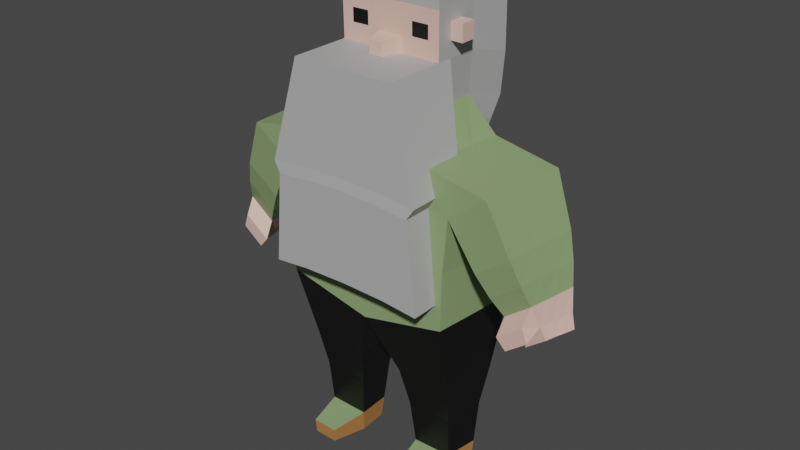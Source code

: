 # Source: Navigation.blend  (saved by Blender 3.4.6; exported with 4.5.12 LTS)
import bpy
from mathutils import Matrix  # noqa: F401  (used for matrix-valued properties, if any)

bpy.ops.wm.read_factory_settings(use_empty=True)
scene = bpy.context.scene
scene.name = 'Scene'

# ---- collections
col_collection = bpy.data.collections.new('Collection'); scene.collection.children.link(col_collection)

# ---- materials (node trees are filled in below, after node groups)
mat_material = bpy.data.materials.new('Material')
mat_material.alpha_threshold = 0.0
mat_material.use_transparent_shadow = False
mat_material.roughness = 0.5
mat_material.line_color = (0.0, 0.0, 0.0, 1.0)
mat_material_001 = bpy.data.materials.new('Material.001')
mat_material_001.use_transparent_shadow = False
mat_material_002 = bpy.data.materials.new('Material.002')
mat_material_002.use_transparent_shadow = False
mat_material_003 = bpy.data.materials.new('Material.003')
mat_material_003.use_transparent_shadow = False
mat_material_004 = bpy.data.materials.new('Material.004')
mat_material_004.use_transparent_shadow = False
mat_material_005 = bpy.data.materials.new('Material.005')
mat_material_005.use_transparent_shadow = False

# ---- material node trees
mat_material.use_nodes = True; mat_material.node_tree.nodes.clear()
_N = mat_material.node_tree.nodes; _L = mat_material.node_tree.links
n0 = _N.new('ShaderNodeOutputMaterial'); n0.name = 'Material Output'; n0.location = (300, 300)
n1 = _N.new('ShaderNodeBsdfPrincipled'); n1.name = 'Principled BSDF'; n1.location = (10, 300)
n1.distribution = 'GGX'
n1.subsurface_method = 'RANDOM_WALK_SKIN'
n1.inputs[3].default_value = 1.45
n1.inputs[27].default_value = (0.0, 0.0, 0.0, 1.0)
n1.inputs[28].default_value = 1.0
_L.new(n1.outputs[0], n0.inputs[0])
n0.is_active_output = True
mat_material_001.use_nodes = True; mat_material_001.node_tree.nodes.clear()
_N = mat_material_001.node_tree.nodes; _L = mat_material_001.node_tree.links
n0 = _N.new('ShaderNodeBsdfPrincipled'); n0.name = 'Principled BSDF'; n0.location = (10, 300)
n0.distribution = 'GGX'
n0.subsurface_method = 'RANDOM_WALK_SKIN'
n0.inputs[0].default_value = (0.003642, 0.003642, 0.003642, 1.0)
n0.inputs[3].default_value = 1.45
n0.inputs[27].default_value = (0.0, 0.0, 0.0, 1.0)
n0.inputs[28].default_value = 1.0
n1 = _N.new('ShaderNodeOutputMaterial'); n1.name = 'Material Output'; n1.location = (300, 300)
_L.new(n0.outputs[0], n1.inputs[0])
n1.is_active_output = True
mat_material_002.use_nodes = True; mat_material_002.node_tree.nodes.clear()
_N = mat_material_002.node_tree.nodes; _L = mat_material_002.node_tree.links
n0 = _N.new('ShaderNodeBsdfPrincipled'); n0.name = 'Principled BSDF'; n0.location = (10, 300)
n0.distribution = 'GGX'
n0.subsurface_method = 'RANDOM_WALK_SKIN'
n0.inputs[0].default_value = (0.7991, 0.521, 0.4397, 1.0)
n0.inputs[3].default_value = 1.45
n0.inputs[27].default_value = (0.0, 0.0, 0.0, 1.0)
n0.inputs[28].default_value = 1.0
n1 = _N.new('ShaderNodeOutputMaterial'); n1.name = 'Material Output'; n1.location = (300, 300)
_L.new(n0.outputs[0], n1.inputs[0])
n1.is_active_output = True
mat_material_003.use_nodes = True; mat_material_003.node_tree.nodes.clear()
_N = mat_material_003.node_tree.nodes; _L = mat_material_003.node_tree.links
n0 = _N.new('ShaderNodeBsdfPrincipled'); n0.name = 'Principled BSDF'; n0.location = (10, 300)
n0.distribution = 'GGX'
n0.subsurface_method = 'RANDOM_WALK_SKIN'
n0.inputs[0].default_value = (0.4575, 0.4575, 0.4575, 1.0)
n0.inputs[3].default_value = 1.45
n0.inputs[27].default_value = (0.0, 0.0, 0.0, 1.0)
n0.inputs[28].default_value = 1.0
n1 = _N.new('ShaderNodeOutputMaterial'); n1.name = 'Material Output'; n1.location = (300, 300)
_L.new(n0.outputs[0], n1.inputs[0])
n1.is_active_output = True
mat_material_004.use_nodes = True; mat_material_004.node_tree.nodes.clear()
_N = mat_material_004.node_tree.nodes; _L = mat_material_004.node_tree.links
n0 = _N.new('ShaderNodeBsdfPrincipled'); n0.name = 'Principled BSDF'; n0.location = (10, 300)
n0.distribution = 'GGX'
n0.subsurface_method = 'RANDOM_WALK_SKIN'
n0.inputs[0].default_value = (0.2549, 0.3672, 0.1656, 1.0)
n0.inputs[3].default_value = 1.45
n0.inputs[27].default_value = (0.0, 0.0, 0.0, 1.0)
n0.inputs[28].default_value = 1.0
n1 = _N.new('ShaderNodeOutputMaterial'); n1.name = 'Material Output'; n1.location = (300, 300)
_L.new(n0.outputs[0], n1.inputs[0])
n1.is_active_output = True
mat_material_005.use_nodes = True; mat_material_005.node_tree.nodes.clear()
_N = mat_material_005.node_tree.nodes; _L = mat_material_005.node_tree.links
n0 = _N.new('ShaderNodeBsdfPrincipled'); n0.name = 'Principled BSDF'; n0.location = (10, 300)
n0.distribution = 'GGX'
n0.subsurface_method = 'RANDOM_WALK_SKIN'
n0.inputs[0].default_value = (0.4672, 0.2078, 0.06123, 1.0)
n0.inputs[3].default_value = 1.45
n0.inputs[27].default_value = (0.0, 0.0, 0.0, 1.0)
n0.inputs[28].default_value = 1.0
n1 = _N.new('ShaderNodeOutputMaterial'); n1.name = 'Material Output'; n1.location = (300, 300)
_L.new(n0.outputs[0], n1.inputs[0])
n1.is_active_output = True

# ---- world
world_world = bpy.data.worlds.new('World'); scene.world = world_world
world_world.use_nodes = True; world_world.node_tree.nodes.clear()
_N = world_world.node_tree.nodes; _L = world_world.node_tree.links
n0 = _N.new('ShaderNodeOutputWorld'); n0.name = 'World Output'; n0.location = (300, 300)
n1 = _N.new('ShaderNodeBackground'); n1.name = 'Background'; n1.location = (10, 300)
n1.inputs[0].default_value = (0.05088, 0.05088, 0.05088, 1.0)
_L.new(n1.outputs[0], n0.inputs[0])
n0.is_active_output = True
world_world.color = (0.05088, 0.05088, 0.05088)
world_world.use_sun_shadow = False
world_world.sun_shadow_jitter_overblur = 0.0

# ---- meshes
me_cube = bpy.data.meshes.new('Cube')
me_cube.from_pydata([(1.379, 0.241, 0.04696), (0.9568, 0.241, -0.7763), (1.303, -0.4568, 0.06182), (0.8807, -0.4568, -0.7615), (0.0, 0.241, -0.7763), (0.0, -0.4568, 0.3078), (0.0, -0.4568, -0.7615), (0.0, 0.241, 0.293), (0.0, -0.4568, -1.529), (0.87, -0.4568, -1.336), (0.9461, 0.241, -1.351), (0.0, 0.241, -1.544), (0.2319, -0.2986, -2.128), (0.8142, -0.2986, -2.115), (0.8488, 0.1544, -2.135), (0.2665, 0.1544, -2.148), (0.3001, -0.2378, -2.524), (0.7639, -0.2378, -2.513), (0.7985, 0.09366, -2.533), (0.3346, 0.09366, -2.544), (0.3612, -0.1906, -3.192), (0.7329, -0.1906, -3.184), (0.7675, 0.04642, -3.204), (0.3958, 0.04642, -3.212), (0.7779, 0.06231, -2.978), (0.3752, 0.06231, -2.988), (0.3406, -0.2065, -2.968), (0.7433, -0.2065, -2.958), (0.4265, -0.467, -3.158), (0.6674, -0.467, -3.153), (0.4132, -0.4773, -3.013), (0.6741, -0.4773, -3.007), (1.002, 0.2436, -0.2385), (0.9256, -0.4542, -0.2237), (0.0, 0.2436, -0.1772), (0.0, -0.4542, -0.1624), (1.584, 0.1926, -0.4444), (1.508, -0.4082, -0.4296), (1.247, 0.1949, -0.6996), (1.171, -0.4058, -0.6848), (1.668, 0.1463, -0.6909), (1.592, -0.3616, -0.676), (1.369, 0.1483, -0.917), (1.293, -0.3595, -0.9022), (1.784, 0.03803, -1.099), (1.708, -0.2527, -1.084), (1.575, 0.03946, -1.257), (1.499, -0.2512, -1.242), (1.837, 0.006643, -1.221), (1.76, -0.2365, -1.207), (1.641, 0.007985, -1.37), (1.564, -0.2351, -1.355), (0.7276, 0.241, 0.17), (0.6515, -0.4568, 0.1848), (0.7928, -0.2066, -0.07237), (0.0, -0.2066, -0.02567), (0.0, 0.1734, 0.5697), (0.4818, 0.1734, 0.523), (0.5209, -0.1785, 0.9319), (0.0, -0.1785, 0.9329), (0.09779, 0.09934, 0.3589), (0.5205, 0.1683, 0.9364), (0.4084, -0.1807, 1.1), (0.0, -0.1805, 1.085), (0.4625, 0.09934, 0.3236), (0.5208, 0.1664, 1.089), (0.4085, -0.1824, 1.232), (0.0, -0.1826, 1.249), (0.4884, 0.4345, 0.1966), (0.5211, 0.1642, 1.252), (0.5218, -0.1842, 1.371), (0.0, -0.1842, 1.372), (0.1237, 0.4345, 0.2319), (0.5214, 0.1626, 1.376), (0.5223, -0.1879, 1.654), (0.0, -0.1879, 1.655), (0.0, 0.159, 1.659), (0.5219, 0.159, 1.658), (0.1584, -0.4568, 0.2779), (0.1768, 0.241, 0.2631), (0.4281, -0.2066, -0.03702), (0.1171, 0.1734, 0.5584), (0.1266, -0.1785, 0.9327), (0.0, 0.4339, 0.2438), (0.2397, -0.1824, 1.233), (0.2397, -0.1807, 1.101), (0.1257, 0.4339, 0.2325), (0.09976, 0.09871, 0.3595), (0.1268, -0.1842, 1.372), (0.0, 0.09871, 0.3708), (0.127, -0.1879, 1.655), (0.1269, 0.159, 1.659), (0.06925, -0.3184, 0.9324), (0.0, -0.3184, 0.9326), (0.0693, -0.32, 1.059), (0.0, -0.32, 1.059), (1.354, 0.008402, 0.05191), (1.328, -0.2242, 0.05686), (0.9061, -0.2242, -0.7664), (0.9314, 0.008402, -0.7714), (0.8953, -0.2242, -1.341), (0.9207, 0.008402, -1.346), (0.8258, -0.1476, -2.122), (0.8373, 0.003412, -2.128), (0.7754, -0.1273, -2.52), (0.787, -0.01683, -2.527), (0.7444, -0.1116, -3.191), (0.756, -0.03258, -3.197), (0.7549, -0.1169, -2.965), (0.7664, -0.02728, -2.972), (0.9763, 0.01099, -0.2336), (0.951, -0.2216, -0.2286), (1.559, -0.007635, -0.4395), (1.533, -0.2079, -0.4345), (1.221, -0.005324, -0.6947), (1.196, -0.2056, -0.6897), (1.642, -0.02299, -0.6859), (1.617, -0.1923, -0.681), (1.343, -0.02094, -0.9121), (1.318, -0.1902, -0.9071), (1.759, -0.05888, -1.094), (1.734, -0.1558, -1.089), (1.55, -0.05744, -1.252), (1.524, -0.1543, -1.247), (1.811, -0.07947, -1.216), (1.785, -0.1503, -1.211), (1.615, -0.07813, -1.365), (1.59, -0.149, -1.36), (0.7022, 0.008402, 0.1749), (0.6769, -0.2242, 0.1799), (0.4818, 0.05781, 0.5215), (0.4818, -0.05781, 0.52), (0.5207, 0.05271, 0.9349), (0.5208, -0.0629, 0.9334), (0.521, 0.05074, 1.087), (0.5211, -0.06487, 1.086), (0.5213, 0.04861, 1.251), (0.5214, -0.067, 1.249), (0.5215, 0.04701, 1.374), (0.5216, -0.0686, 1.373), (0.5221, 0.04334, 1.657), (0.5222, -0.07227, 1.655), (0.0, 0.04334, 1.658), (0.0, -0.07227, 1.656), (0.1269, -0.07227, 1.656), (0.1269, 0.04334, 1.658), (0.6431, 0.05088, 1.087), (0.6432, -0.06473, 1.085), (0.6434, 0.04875, 1.251), (0.6435, -0.06686, 1.249), (0.5215, -0.1826, 1.248), (0.5212, -0.1805, 1.084), (0.1268, -0.1826, 1.249), (0.1267, -0.1805, 1.085), (0.4278, -0.6636, -0.04306), (0.0, -0.6636, -0.03171), (0.1263, -0.6354, 0.9267), (0.0, -0.6354, 0.9269), (0.7925, -0.6636, -0.07841), (0.5206, -0.6354, 0.9259), (0.358, -0.2172, -0.1454), (0.0, -0.2172, -0.134), (0.7227, -0.2172, -0.1807), (0.3577, -0.6741, -0.1514), (0.0, -0.6741, -0.1401), (0.7225, -0.6741, -0.1868), (0.143, 0.5086, 0.4314), (0.5077, 0.5086, 0.396), (0.1524, 0.5035, 0.8102), (0.5464, 0.5035, 0.8094), (0.0, 0.5086, 0.4427), (0.0, 0.5035, 0.8104), (0.1525, 0.5015, 0.9623), (0.5467, 0.5015, 0.9616), (0.0, 0.5015, 0.9626), (0.0, 0.4994, 1.126), (0.1526, 0.4994, 1.126), (0.5471, 0.4994, 1.125), (0.0, 0.4978, 1.25), (0.1526, 0.4978, 1.249), (0.5473, 0.4978, 1.249), (0.1528, 0.4941, 1.532), (0.5478, 0.4941, 1.531), (0.0, 0.4941, 1.532), (0.01463, 0.04974, -0.02088), (0.3793, 0.04974, -0.05623), (0.04053, 0.3849, -0.1479), (0.4053, 0.3849, -0.1832), (0.0, 0.04911, -0.009011), (0.0166, 0.04911, -0.02036), (0.0425, 0.3843, -0.1474), (0.0, 0.3843, -0.136), (1.396, -0.3054, -1.072), (1.65, -0.3071, -0.8799), (1.726, 0.09216, -0.8947), (1.472, 0.0939, -1.087), (1.421, -0.1723, -1.077), (1.447, -0.03919, -1.082), (1.701, -0.04093, -0.8898), (1.675, -0.174, -0.8848), (1.688, -0.373, -1.181), (1.478, -0.3716, -1.339), (1.383, -0.3751, -1.234), (1.637, -0.3769, -1.042), (0.4489, -0.2061, -1.053), (0.0, -0.2061, -1.042), (0.8136, -0.2061, -1.088), (0.4486, -0.663, -1.059), (0.0, -0.663, -1.048), (0.8133, -0.663, -1.094)], [], [(2, 33, 39, 37), (3, 6, 8, 9), (79, 7, 56, 81), (8, 11, 15, 12), (34, 7, 79, 52, 0, 32), (98, 3, 9, 100), (4, 1, 10, 11), (100, 9, 13, 102), (15, 14, 18, 19), (11, 10, 14, 15), (9, 8, 12, 13), (25, 24, 22, 23), (12, 15, 19, 16), (102, 13, 17, 104), (13, 12, 16, 17), (26, 20, 28, 30), (26, 25, 23, 20), (108, 27, 21, 106), (104, 17, 27, 108), (16, 19, 25, 26), (33, 2, 53, 78, 5, 35), (17, 16, 26, 27), (19, 18, 24, 25), (31, 30, 28, 29), (21, 27, 31, 29), (4, 34, 32, 1), (27, 26, 30, 31), (98, 111, 33, 3), (114, 38, 42, 118), (110, 32, 38, 114), (32, 0, 36, 38), (97, 2, 37, 113), (45, 193, 203, 200), (38, 36, 40, 42), (37, 39, 43, 41), (113, 37, 41, 117), (45, 47, 51, 49), (199, 193, 45, 121), (197, 195, 46, 122), (195, 194, 44, 46), (127, 125, 49, 51), (121, 45, 49, 125), (122, 46, 50, 126), (46, 44, 48, 50), (97, 129, 53, 2), (3, 33, 35, 6), (21, 29, 28, 20, 23, 22, 107, 106), (128, 52, 57, 130), (78, 53, 54, 80), (82, 59, 157, 156), (72, 68, 187, 186), (91, 77, 182, 181), (130, 57, 61, 132), (134, 65, 69, 136), (132, 61, 65, 134), (82, 58, 151, 153), (136, 69, 73, 138), (85, 62, 66, 84), (61, 57, 167, 169), (65, 61, 169, 173), (76, 91, 181, 183), (152, 150, 70, 88), (145, 140, 77, 91), (138, 73, 77, 140), (88, 70, 74, 90), (71, 88, 90, 75), (142, 145, 91, 76), (67, 152, 88, 71), (77, 73, 180, 182), (69, 65, 173, 177), (73, 69, 177, 180), (63, 153, 152, 67), (153, 63, 95, 94), (166, 167, 68, 72), (166, 81, 87, 86), (54, 58, 159, 158), (5, 78, 80, 55), (52, 79, 81, 57), (93, 92, 94, 95), (82, 153, 94, 92), (59, 82, 92, 93), (75, 90, 144, 143), (143, 144, 145, 142), (70, 139, 141, 74), (139, 138, 140, 141), (90, 74, 141, 144), (144, 141, 140, 145), (150, 137, 139, 70), (137, 136, 138, 139), (58, 133, 135, 151), (133, 132, 134, 135), (151, 135, 137, 150), (137, 135, 147, 149), (54, 131, 133, 58), (131, 130, 132, 133), (53, 129, 131, 54), (129, 128, 130, 131), (0, 52, 128, 96), (96, 128, 129, 97), (47, 123, 127, 51), (123, 122, 126, 127), (44, 120, 124, 48), (120, 121, 125, 124), (50, 48, 124, 126), (126, 124, 125, 127), (192, 196, 123, 47), (196, 197, 122, 123), (194, 198, 120, 44), (198, 199, 121, 120), (36, 112, 116, 40), (112, 113, 117, 116), (0, 96, 112, 36), (96, 97, 113, 112), (33, 111, 115, 39), (111, 110, 114, 115), (39, 115, 119, 43), (115, 114, 118, 119), (1, 32, 110, 99), (99, 110, 111, 98), (18, 105, 109, 24), (105, 104, 108, 109), (24, 109, 107, 22), (109, 108, 106, 107), (14, 103, 105, 18), (103, 102, 104, 105), (10, 101, 103, 14), (101, 100, 102, 103), (1, 99, 101, 10), (99, 98, 100, 101), (147, 146, 148, 149), (136, 137, 149, 148), (135, 134, 146, 147), (134, 136, 148, 146), (66, 62, 151, 150), (84, 66, 150, 152), (62, 85, 153, 151), (85, 84, 152, 153), (154, 158, 159, 156), (155, 154, 156, 157), (58, 82, 156, 159), (80, 54, 162, 160), (54, 158, 165, 162), (165, 163, 207, 209), (161, 160, 204, 205), (158, 154, 163, 165), (154, 155, 164, 163), (55, 80, 160, 161), (168, 171, 174, 172), (166, 170, 171, 168), (172, 174, 175, 176), (179, 178, 183, 181), (176, 175, 178, 179), (177, 176, 179, 180), (180, 179, 181, 182), (173, 172, 176, 177), (167, 166, 168, 169), (169, 168, 172, 173), (57, 81, 60, 64), (167, 57, 64, 68), (81, 166, 72, 60), (68, 64, 185, 187), (170, 166, 86, 83), (81, 56, 89, 87), (185, 184, 186, 187), (189, 188, 191, 190), (64, 60, 184, 185), (87, 89, 188, 189), (60, 72, 186, 184), (83, 86, 190, 191), (86, 87, 189, 190), (116, 117, 199, 198), (40, 116, 198, 194), (119, 118, 197, 196), (43, 119, 196, 192), (42, 40, 194, 195), (118, 42, 195, 197), (117, 41, 193, 199), (41, 43, 192, 193), (203, 202, 201, 200), (192, 47, 201, 202), (47, 45, 200, 201), (193, 192, 202, 203), (204, 206, 209, 207), (205, 204, 207, 208), (160, 162, 206, 204), (162, 165, 209, 206), (163, 164, 208, 207)])
me_cube.polygons.foreach_set('material_index', [4, 4, 0, 1, 4, 4, 4, 1, 1, 1, 1, 5, 1, 1, 1, 5, 5, 5, 1, 1, 4, 1, 1, 5, 5, 4, 4, 4, 4, 4, 4, 4, 2, 4, 4, 4, 2, 2, 2, 2, 2, 2, 2, 2, 4, 4, 5, 4, 0, 3, 3, 3, 3, 3, 3, 2, 3, 1, 3, 3, 3, 2, 3, 3, 3, 3, 3, 2, 3, 3, 3, 2, 2, 3, 0, 3, 0, 4, 2, 2, 0, 3, 3, 3, 3, 3, 3, 3, 3, 3, 3, 3, 2, 3, 3, 0, 4, 4, 4, 2, 2, 2, 2, 2, 2, 2, 2, 2, 2, 4, 4, 4, 4, 4, 4, 4, 4, 4, 4, 1, 1, 5, 5, 1, 1, 1, 1, 4, 4, 2, 2, 2, 2, 2, 2, 2, 2, 3, 3, 3, 0, 3, 3, 0, 3, 3, 0, 3, 3, 3, 3, 3, 3, 3, 3, 3, 3, 0, 3, 0, 3, 3, 0, 0, 0, 0, 0, 0, 3, 0, 4, 4, 4, 4, 4, 4, 4, 4, 2, 2, 2, 2, 3, 3, 0, 3, 3])
_uv = me_cube.uv_layers.new(name='UVMap')
_uv.uv.foreach_set('vector', [0.625, 0.75, 0.5151, 0.7493, 0.5151, 0.7493, 0.625, 0.75, 0.375, 0.75, 0.375, 0.875, 0.375, 0.875, 0.375, 0.75, 0.625, 0.3902, 0.625, 0.375, 0.625, 0.3732, 0.625, 0.3884, 0.0, 0.0, 0.0, 0.0, 0.0, 0.0, 0.0, 0.0, 0.5151, 0.375, 0.625, 0.375, 0.625, 0.3902, 0.625, 0.4375, 0.625, 0.5, 0.5151, 0.5001, 0.375, 0.6667, 0.375, 0.75, 0.375, 0.75, 0.375, 0.6667, 0.375, 0.375, 0.375, 0.5, 0.375, 0.5, 0.375, 0.375, 0.375, 0.6667, 0.375, 0.75, 0.375, 0.75, 0.375, 0.6667, 0.375, 0.375, 0.375, 0.5, 0.375, 0.5, 0.375, 0.375, 0.375, 0.375, 0.375, 0.5, 0.375, 0.5, 0.375, 0.375, 0.375, 0.75, 0.375, 0.875, 0.375, 0.875, 0.375, 0.75, 0.375, 0.375, 0.375, 0.5, 0.375, 0.5, 0.375, 0.375, 0.0, 0.0, 0.0, 0.0, 0.0, 0.0, 0.0, 0.0, 0.375, 0.6667, 0.375, 0.75, 0.375, 0.75, 0.375, 0.6667, 0.375, 0.75, 0.375, 0.875, 0.375, 0.875, 0.375, 0.75, 0.0, 0.0, 0.0, 0.0, 0.0, 0.0, 0.0, 0.0, 0.0, 0.0, 0.0, 0.0, 0.0, 0.0, 0.0, 0.0, 0.375, 0.6667, 0.375, 0.75, 0.375, 0.75, 0.375, 0.6667, 0.375, 0.6667, 0.375, 0.75, 0.375, 0.75, 0.375, 0.6667, 0.0, 0.0, 0.0, 0.0, 0.0, 0.0, 0.0, 0.0, 0.5151, 0.7493, 0.625, 0.75, 0.625, 0.8125, 0.625, 0.8598, 0.625, 0.875, 0.5151, 0.875, 0.375, 0.75, 0.375, 0.875, 0.375, 0.875, 0.375, 0.75, 0.375, 0.375, 0.375, 0.5, 0.375, 0.5, 0.375, 0.375, 0.375, 0.75, 0.375, 0.875, 0.375, 0.875, 0.375, 0.75, 0.375, 0.75, 0.375, 0.75, 0.375, 0.75, 0.375, 0.75, 0.375, 0.375, 0.5151, 0.375, 0.5151, 0.5001, 0.375, 0.5, 0.375, 0.75, 0.375, 0.875, 0.375, 0.875, 0.375, 0.75, 0.375, 0.6667, 0.5151, 0.6662, 0.5151, 0.7493, 0.375, 0.75, 0.5151, 0.5831, 0.5151, 0.5001, 0.5151, 0.5001, 0.5151, 0.5831, 0.5151, 0.5831, 0.5151, 0.5001, 0.5151, 0.5001, 0.5151, 0.5831, 0.5151, 0.5001, 0.625, 0.5, 0.625, 0.5, 0.5151, 0.5001, 0.625, 0.6667, 0.625, 0.75, 0.625, 0.75, 0.625, 0.6667, 0.625, 0.75, 0.625, 0.75, 0.625, 0.75, 0.625, 0.75, 0.5151, 0.5001, 0.625, 0.5, 0.625, 0.5, 0.5151, 0.5001, 0.625, 0.75, 0.5151, 0.7493, 0.5151, 0.7493, 0.625, 0.75, 0.625, 0.6667, 0.625, 0.75, 0.625, 0.75, 0.625, 0.6667, 0.625, 0.75, 0.5151, 0.7493, 0.5151, 0.7493, 0.625, 0.75, 0.625, 0.6667, 0.625, 0.75, 0.625, 0.75, 0.625, 0.6667, 0.5151, 0.5831, 0.5151, 0.5001, 0.5151, 0.5001, 0.5151, 0.5831, 0.5151, 0.5001, 0.625, 0.5, 0.625, 0.5, 0.5151, 0.5001, 0.5151, 0.6662, 0.625, 0.6667, 0.625, 0.75, 0.5151, 0.7493, 0.625, 0.6667, 0.625, 0.75, 0.625, 0.75, 0.625, 0.6667, 0.5151, 0.5831, 0.5151, 0.5001, 0.5151, 0.5001, 0.5151, 0.5831, 0.5151, 0.5001, 0.625, 0.5, 0.625, 0.5, 0.5151, 0.5001, 0.625, 0.6667, 0.6875, 0.6667, 0.6875, 0.75, 0.625, 0.75, 0.375, 0.75, 0.5151, 0.7493, 0.5151, 0.875, 0.375, 0.875, 0.375, 0.75, 0.375, 0.75, 0.25, 0.75, 0.25, 0.75, 0.25, 0.5, 0.375, 0.5, 0.375, 0.5833, 0.375, 0.6667, 0.6875, 0.5833, 0.6875, 0.5, 0.6901, 0.5, 0.6901, 0.5833, 0.625, 0.8598, 0.625, 0.8125, 0.625, 0.8142, 0.625, 0.8616, 0.625, 0.8616, 0.625, 0.8768, 0.625, 0.8768, 0.625, 0.8616, 0.625, 0.3884, 0.625, 0.4358, 0.625, 0.4358, 0.625, 0.3884, 0.625, 0.3884, 0.625, 0.4358, 0.625, 0.4358, 0.625, 0.3884, 0.6901, 0.5833, 0.6901, 0.5, 0.6901, 0.5, 0.6901, 0.5833, 0.6901, 0.5833, 0.6901, 0.5, 0.6901, 0.5, 0.6901, 0.5833, 0.6901, 0.5833, 0.6901, 0.5, 0.6901, 0.5, 0.6901, 0.5833, 0.625, 0.8616, 0.625, 0.8142, 0.625, 0.8142, 0.625, 0.8616, 0.6901, 0.5833, 0.6901, 0.5, 0.6901, 0.5, 0.6901, 0.5833, 0.625, 0.8596, 0.625, 0.8161, 0.625, 0.8161, 0.625, 0.8596, 0.6901, 0.5, 0.6901, 0.5, 0.6901, 0.5, 0.6901, 0.5, 0.6901, 0.5, 0.6901, 0.5, 0.6901, 0.5, 0.6901, 0.5, 0.625, 0.3732, 0.625, 0.3884, 0.625, 0.3884, 0.625, 0.3732, 0.625, 0.8616, 0.625, 0.8142, 0.625, 0.8142, 0.625, 0.8616, 0.6303, 0.5409, 0.6467, 0.5405, 0.625, 0.4358, 0.625, 0.3884, 0.6901, 0.5833, 0.6901, 0.5, 0.6901, 0.5, 0.6901, 0.5833, 0.625, 0.8616, 0.625, 0.8142, 0.625, 0.8142, 0.625, 0.8616, 0.625, 0.8768, 0.625, 0.8616, 0.625, 0.8616, 0.625, 0.8768, 0.625, 0.5411, 0.6303, 0.5409, 0.625, 0.3884, 0.625, 0.3732, 0.625, 0.8768, 0.625, 0.8616, 0.625, 0.8616, 0.625, 0.8768, 0.6901, 0.5, 0.6901, 0.5, 0.6901, 0.5, 0.6901, 0.5, 0.6901, 0.5, 0.6901, 0.5, 0.6901, 0.5, 0.6901, 0.5, 0.6901, 0.5, 0.6901, 0.5, 0.6901, 0.5, 0.6901, 0.5, 0.625, 0.8768, 0.625, 0.8616, 0.625, 0.8616, 0.625, 0.8768, 0.625, 0.8616, 0.625, 0.8768, 0.625, 0.8768, 0.625, 0.8616, 0.625, 0.3884, 0.625, 0.4358, 0.625, 0.4358, 0.625, 0.3884, 0.625, 0.3884, 0.625, 0.3884, 0.625, 0.3884, 0.625, 0.3884, 0.6901, 0.75, 0.6901, 0.75, 0.6901, 0.75, 0.6901, 0.75, 0.625, 0.875, 0.625, 0.8598, 0.625, 0.8616, 0.625, 0.8768, 0.625, 0.4375, 0.625, 0.3902, 0.625, 0.3884, 0.625, 0.4358, 0.625, 0.8768, 0.625, 0.8616, 0.625, 0.8616, 0.625, 0.8768, 0.625, 0.8616, 0.625, 0.8616, 0.625, 0.8616, 0.625, 0.8616, 0.625, 0.8768, 0.625, 0.8616, 0.625, 0.8616, 0.625, 0.8768, 0.625, 0.8768, 0.6408, 0.846, 0.6356, 0.6935, 0.625, 0.7089, 0.625, 0.7089, 0.6356, 0.6935, 0.6303, 0.5409, 0.625, 0.5411, 0.6901, 0.75, 0.6901, 0.6667, 0.6901, 0.6667, 0.6901, 0.75, 0.6901, 0.6667, 0.6901, 0.5833, 0.6901, 0.5833, 0.6901, 0.6667, 0.6408, 0.846, 0.6901, 0.75, 0.6684, 0.6453, 0.6356, 0.6935, 0.6356, 0.6935, 0.6684, 0.6453, 0.6467, 0.5405, 0.6303, 0.5409, 0.6901, 0.75, 0.6901, 0.6667, 0.6901, 0.6667, 0.6901, 0.75, 0.6901, 0.6667, 0.6901, 0.5833, 0.6901, 0.5833, 0.6901, 0.6667, 0.6901, 0.75, 0.6901, 0.6667, 0.6901, 0.6667, 0.6901, 0.75, 0.6901, 0.6667, 0.6901, 0.5833, 0.6901, 0.5833, 0.6901, 0.6667, 0.6901, 0.75, 0.6901, 0.6667, 0.6901, 0.6667, 0.6901, 0.75, 0.6901, 0.6667, 0.6901, 0.6667, 0.6901, 0.6667, 0.6901, 0.6667, 0.6901, 0.75, 0.6901, 0.6667, 0.6901, 0.6667, 0.6901, 0.75, 0.6901, 0.6667, 0.6901, 0.5833, 0.6901, 0.5833, 0.6901, 0.6667, 0.6875, 0.75, 0.6875, 0.6667, 0.6901, 0.6667, 0.6901, 0.75, 0.6875, 0.6667, 0.6875, 0.5833, 0.6901, 0.5833, 0.6901, 0.6667, 0.625, 0.5, 0.6875, 0.5, 0.6875, 0.5833, 0.625, 0.5833, 0.625, 0.5833, 0.6875, 0.5833, 0.6875, 0.6667, 0.625, 0.6667, 0.5151, 0.7493, 0.5151, 0.6662, 0.5151, 0.6662, 0.5151, 0.7493, 0.5151, 0.6662, 0.5151, 0.5831, 0.5151, 0.5831, 0.5151, 0.6662, 0.625, 0.5, 0.625, 0.5833, 0.625, 0.5833, 0.625, 0.5, 0.625, 0.5833, 0.625, 0.6667, 0.625, 0.6667, 0.625, 0.5833, 0.5151, 0.5001, 0.625, 0.5, 0.625, 0.5833, 0.5151, 0.5831, 0.5151, 0.5831, 0.625, 0.5833, 0.625, 0.6667, 0.5151, 0.6662, 0.5151, 0.7493, 0.5151, 0.6662, 0.5151, 0.6662, 0.5151, 0.7493, 0.5151, 0.6662, 0.5151, 0.5831, 0.5151, 0.5831, 0.5151, 0.6662, 0.625, 0.5, 0.625, 0.5833, 0.625, 0.5833, 0.625, 0.5, 0.625, 0.5833, 0.625, 0.6667, 0.625, 0.6667, 0.625, 0.5833, 0.625, 0.5, 0.625, 0.5833, 0.625, 0.5833, 0.625, 0.5, 0.625, 0.5833, 0.625, 0.6667, 0.625, 0.6667, 0.625, 0.5833, 0.625, 0.5, 0.625, 0.5833, 0.625, 0.5833, 0.625, 0.5, 0.625, 0.5833, 0.625, 0.6667, 0.625, 0.6667, 0.625, 0.5833, 0.5151, 0.7493, 0.5151, 0.6662, 0.5151, 0.6662, 0.5151, 0.7493, 0.5151, 0.6662, 0.5151, 0.5831, 0.5151, 0.5831, 0.5151, 0.6662, 0.5151, 0.7493, 0.5151, 0.6662, 0.5151, 0.6662, 0.5151, 0.7493, 0.5151, 0.6662, 0.5151, 0.5831, 0.5151, 0.5831, 0.5151, 0.6662, 0.375, 0.5, 0.5151, 0.5001, 0.5151, 0.5831, 0.375, 0.5833, 0.375, 0.5833, 0.5151, 0.5831, 0.5151, 0.6662, 0.375, 0.6667, 0.375, 0.5, 0.375, 0.5833, 0.375, 0.5833, 0.375, 0.5, 0.375, 0.5833, 0.375, 0.6667, 0.375, 0.6667, 0.375, 0.5833, 0.375, 0.5, 0.375, 0.5833, 0.375, 0.5833, 0.375, 0.5, 0.375, 0.5833, 0.375, 0.6667, 0.375, 0.6667, 0.375, 0.5833, 0.375, 0.5, 0.375, 0.5833, 0.375, 0.5833, 0.375, 0.5, 0.375, 0.5833, 0.375, 0.6667, 0.375, 0.6667, 0.375, 0.5833, 0.375, 0.5, 0.375, 0.5833, 0.375, 0.5833, 0.375, 0.5, 0.375, 0.5833, 0.375, 0.6667, 0.375, 0.6667, 0.375, 0.5833, 0.375, 0.5, 0.375, 0.5833, 0.375, 0.5833, 0.375, 0.5, 0.375, 0.5833, 0.375, 0.6667, 0.375, 0.6667, 0.375, 0.5833, 0.6901, 0.6667, 0.6901, 0.5833, 0.6901, 0.5833, 0.6901, 0.6667, 0.6901, 0.5833, 0.6901, 0.6667, 0.6901, 0.6667, 0.6901, 0.5833, 0.6901, 0.6667, 0.6901, 0.5833, 0.6901, 0.5833, 0.6901, 0.6667, 0.6901, 0.5833, 0.6901, 0.5833, 0.6901, 0.5833, 0.6901, 0.5833, 0.625, 0.8161, 0.625, 0.8161, 0.625, 0.8142, 0.625, 0.8142, 0.625, 0.8596, 0.625, 0.8161, 0.625, 0.8142, 0.625, 0.8616, 0.625, 0.8161, 0.625, 0.8596, 0.625, 0.8616, 0.625, 0.8142, 0.625, 0.8596, 0.625, 0.8596, 0.625, 0.8616, 0.625, 0.8616, 0.625, 0.8616, 0.625, 0.8142, 0.625, 0.8142, 0.625, 0.8616, 0.625, 0.8768, 0.625, 0.8616, 0.625, 0.8616, 0.625, 0.8768, 0.625, 0.8142, 0.625, 0.8616, 0.625, 0.8616, 0.625, 0.8142, 0.625, 0.8616, 0.625, 0.8142, 0.625, 0.8142, 0.625, 0.8616, 0.6901, 0.75, 0.6901, 0.75, 0.6901, 0.75, 0.6901, 0.75, 0.625, 0.8142, 0.625, 0.8616, 0.625, 0.8616, 0.625, 0.8142, 0.625, 0.8768, 0.625, 0.8616, 0.625, 0.8616, 0.625, 0.8768, 0.625, 0.8142, 0.625, 0.8616, 0.625, 0.8616, 0.625, 0.8142, 0.625, 0.8616, 0.625, 0.8768, 0.625, 0.8768, 0.625, 0.8616, 0.625, 0.8768, 0.625, 0.8616, 0.625, 0.8616, 0.625, 0.8768, 0.625, 0.3884, 0.625, 0.3732, 0.625, 0.3732, 0.625, 0.3884, 0.625, 0.3884, 0.625, 0.3732, 0.625, 0.3732, 0.625, 0.3884, 0.625, 0.3884, 0.625, 0.3732, 0.625, 0.3732, 0.625, 0.3884, 0.625, 0.3884, 0.625, 0.3732, 0.625, 0.3732, 0.625, 0.3884, 0.625, 0.3884, 0.625, 0.3732, 0.625, 0.3732, 0.625, 0.3884, 0.625, 0.4358, 0.625, 0.3884, 0.625, 0.3884, 0.625, 0.4358, 0.625, 0.4358, 0.625, 0.3884, 0.625, 0.3884, 0.625, 0.4358, 0.625, 0.4358, 0.625, 0.3884, 0.625, 0.3884, 0.625, 0.4358, 0.625, 0.4358, 0.625, 0.3884, 0.625, 0.3884, 0.625, 0.4358, 0.625, 0.4358, 0.625, 0.3884, 0.625, 0.3884, 0.625, 0.4358, 0.625, 0.4358, 0.625, 0.3884, 0.625, 0.3884, 0.625, 0.4358, 0.6901, 0.5, 0.6901, 0.5, 0.6901, 0.5, 0.6901, 0.5, 0.625, 0.3884, 0.625, 0.3884, 0.625, 0.3884, 0.625, 0.3884, 0.6901, 0.5, 0.6901, 0.5, 0.6901, 0.5, 0.6901, 0.5, 0.625, 0.3732, 0.625, 0.3884, 0.625, 0.3884, 0.625, 0.3732, 0.625, 0.3884, 0.625, 0.3732, 0.625, 0.3732, 0.625, 0.3884, 0.625, 0.4358, 0.625, 0.3884, 0.625, 0.3884, 0.625, 0.4358, 0.625, 0.3884, 0.625, 0.3732, 0.625, 0.3732, 0.625, 0.3884, 0.625, 0.4358, 0.625, 0.3884, 0.625, 0.3884, 0.625, 0.4358, 0.625, 0.3884, 0.625, 0.3732, 0.625, 0.3732, 0.625, 0.3884, 0.625, 0.3884, 0.625, 0.3884, 0.625, 0.3884, 0.625, 0.3884, 0.625, 0.3732, 0.625, 0.3884, 0.625, 0.3884, 0.625, 0.3732, 0.625, 0.3884, 0.625, 0.3884, 0.625, 0.3884, 0.625, 0.3884, 0.625, 0.5833, 0.625, 0.6667, 0.625, 0.6667, 0.625, 0.5833, 0.625, 0.5, 0.625, 0.5833, 0.625, 0.5833, 0.625, 0.5, 0.5151, 0.6662, 0.5151, 0.5831, 0.5151, 0.5831, 0.5151, 0.6662, 0.5151, 0.7493, 0.5151, 0.6662, 0.5151, 0.6662, 0.5151, 0.7493, 0.5151, 0.5001, 0.625, 0.5, 0.625, 0.5, 0.5151, 0.5001, 0.5151, 0.5831, 0.5151, 0.5001, 0.5151, 0.5001, 0.5151, 0.5831, 0.625, 0.6667, 0.625, 0.75, 0.625, 0.75, 0.625, 0.6667, 0.625, 0.75, 0.5151, 0.7493, 0.5151, 0.7493, 0.625, 0.75, 0.625, 0.75, 0.5151, 0.7493, 0.5151, 0.7493, 0.625, 0.75, 0.5151, 0.7493, 0.5151, 0.7493, 0.5151, 0.7493, 0.5151, 0.7493, 0.5151, 0.7493, 0.625, 0.75, 0.625, 0.75, 0.5151, 0.7493, 0.625, 0.75, 0.5151, 0.7493, 0.5151, 0.7493, 0.625, 0.75, 0.625, 0.8616, 0.625, 0.8142, 0.625, 0.8142, 0.625, 0.8616, 0.625, 0.8768, 0.625, 0.8616, 0.625, 0.8616, 0.625, 0.8768, 0.625, 0.8616, 0.625, 0.8142, 0.625, 0.8142, 0.625, 0.8616, 0.6901, 0.75, 0.6901, 0.75, 0.6901, 0.75, 0.6901, 0.75, 0.625, 0.8616, 0.625, 0.8768, 0.625, 0.8768, 0.625, 0.8616])
me_cube.materials.append(mat_material)
me_cube.materials.append(mat_material_001)
me_cube.materials.append(mat_material_002)
me_cube.materials.append(mat_material_003)
me_cube.materials.append(mat_material_004)
me_cube.materials.append(mat_material_005)
me_cube.use_mirror_vertex_groups = False
me_cube.update()

# ---- objects
ob_cube = bpy.data.objects.new('Cube', me_cube)

# ---- transforms, parenting, visibility, modifiers, constraints
ob_cube.location = (0.0, 0.0, 0.0)
ob_cube.scale = (0.3729, 0.5013, 0.3729)
ob_cube.lock_rotations_4d = False
ob_cube.empty_display_type = 'ARROWS'
ob_cube.lineart.crease_threshold = 0.0
_m = ob_cube.modifiers.new('Mirror', 'MIRROR')
_m.use_clip = True

# ---- collection membership
col_collection.objects.link(ob_cube)

# ---- scene / render settings (as saved in the file)
scene.frame_start = 1; scene.frame_end = 250; scene.frame_set(1)
scene.render.engine = 'BLENDER_EEVEE_NEXT'
scene.cycles.sampling_pattern = 'TABULATED_SOBOL'
scene.cycles.use_light_tree = False
scene.view_settings.view_transform = 'Filmic'
bpy.context.view_layer.update()

# ---- added for rendering (the .blend has no active camera and no usable light): camera, sun
cam_auto = bpy.data.cameras.new('AutoCamera')
cam_auto.lens = 50.0
cam_auto.sensor_width = 36.0
cam_auto.clip_end = 1000.0
ob_auto_camera = bpy.data.objects.new('AutoCamera', cam_auto)
scene.collection.objects.link(ob_auto_camera)
ob_auto_camera.location = (2.1754, -2.65195, 1.45074)
ob_auto_camera.rotation_euler = (1.09748, -7.21219e-08, 0.694738)
scene.camera = ob_auto_camera
light_auto_sun = bpy.data.lights.new('AutoSun', 'SUN')
light_auto_sun.energy = 3.0
light_auto_sun.angle = 0.0523599
ob_auto_sun = bpy.data.objects.new('AutoSun', light_auto_sun)
scene.collection.objects.link(ob_auto_sun)
ob_auto_sun.rotation_euler = (0.872665, 0.174533, 0.523599)
bpy.context.view_layer.update()
